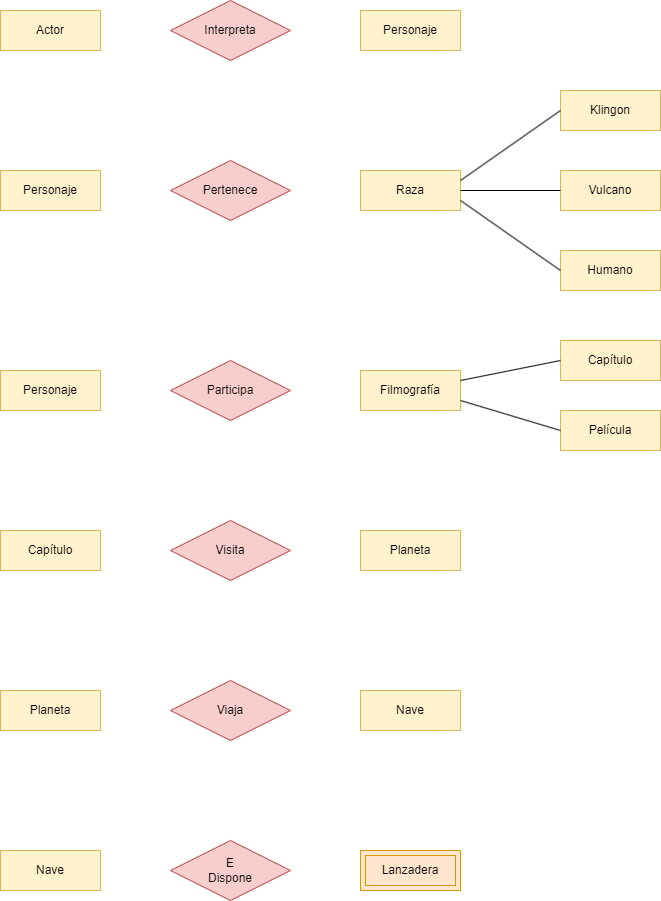

The diagram above was exported from draw.io. Its source (the exported page's mxGraphModel, read from the mxfile embedded in the PNG):
<mxGraphModel dx="2062" dy="1089" grid="1" gridSize="10" guides="1" tooltips="1" connect="1" arrows="1" fold="1" page="1" pageScale="1" pageWidth="827" pageHeight="1169" math="0" shadow="0">
  <root>
    <mxCell id="0" />
    <mxCell id="1" parent="0" />
    <mxCell id="2mxsap-0uhhmEas6GfFj-3" value="Capítulo" style="whiteSpace=wrap;html=1;align=center;fillColor=#fff2cc;strokeColor=#d6b656;" parent="1" vertex="1">
      <mxGeometry x="640" y="370" width="100" height="40" as="geometry" />
    </mxCell>
    <mxCell id="2mxsap-0uhhmEas6GfFj-5" value="Película" style="whiteSpace=wrap;html=1;align=center;fillColor=#fff2cc;strokeColor=#d6b656;" parent="1" vertex="1">
      <mxGeometry x="640" y="440" width="100" height="40" as="geometry" />
    </mxCell>
    <mxCell id="AtrwHongqk-HGY_NB1jG-9" value="Lanzadera" style="shape=ext;margin=3;double=1;whiteSpace=wrap;html=1;align=center;fillColor=#ffe6cc;strokeColor=#d79b00;" parent="1" vertex="1">
      <mxGeometry x="440" y="880" width="100" height="40" as="geometry" />
    </mxCell>
    <mxCell id="AtrwHongqk-HGY_NB1jG-10" value="Nave" style="whiteSpace=wrap;html=1;align=center;fillColor=#fff2cc;strokeColor=#d6b656;" parent="1" vertex="1">
      <mxGeometry x="440" y="720" width="100" height="40" as="geometry" />
    </mxCell>
    <mxCell id="AtrwHongqk-HGY_NB1jG-11" value="E&lt;br&gt;Dispone" style="shape=rhombus;perimeter=rhombusPerimeter;whiteSpace=wrap;html=1;align=center;fillColor=#f8cecc;strokeColor=#b85450;" parent="1" vertex="1">
      <mxGeometry x="250" y="870" width="120" height="60" as="geometry" />
    </mxCell>
    <mxCell id="1x0kiD2nYx0WSzcu8COH-11" value="Viaja" style="shape=rhombus;perimeter=rhombusPerimeter;whiteSpace=wrap;html=1;align=center;fillColor=#f8cecc;strokeColor=#b85450;" vertex="1" parent="1">
      <mxGeometry x="250" y="710" width="120" height="60" as="geometry" />
    </mxCell>
    <mxCell id="1x0kiD2nYx0WSzcu8COH-12" value="Filmografía" style="whiteSpace=wrap;html=1;align=center;fillColor=#fff2cc;strokeColor=#d6b656;" vertex="1" parent="1">
      <mxGeometry x="440" y="400" width="100" height="40" as="geometry" />
    </mxCell>
    <mxCell id="1x0kiD2nYx0WSzcu8COH-14" value="" style="endArrow=none;html=1;rounded=0;exitX=0;exitY=0.5;exitDx=0;exitDy=0;entryX=1;entryY=0.75;entryDx=0;entryDy=0;" edge="1" parent="1" source="2mxsap-0uhhmEas6GfFj-5" target="1x0kiD2nYx0WSzcu8COH-12">
      <mxGeometry relative="1" as="geometry">
        <mxPoint x="410" y="790" as="sourcePoint" />
        <mxPoint x="580" y="430" as="targetPoint" />
      </mxGeometry>
    </mxCell>
    <mxCell id="1x0kiD2nYx0WSzcu8COH-15" value="" style="endArrow=none;html=1;rounded=0;entryX=0;entryY=0.5;entryDx=0;entryDy=0;exitX=1;exitY=0.25;exitDx=0;exitDy=0;" edge="1" parent="1" source="1x0kiD2nYx0WSzcu8COH-12" target="2mxsap-0uhhmEas6GfFj-3">
      <mxGeometry relative="1" as="geometry">
        <mxPoint x="580" y="400" as="sourcePoint" />
        <mxPoint x="477" y="520" as="targetPoint" />
      </mxGeometry>
    </mxCell>
    <mxCell id="1x0kiD2nYx0WSzcu8COH-20" value="Participa" style="shape=rhombus;perimeter=rhombusPerimeter;whiteSpace=wrap;html=1;align=center;fillColor=#f8cecc;strokeColor=#b85450;" vertex="1" parent="1">
      <mxGeometry x="250" y="390" width="120" height="60" as="geometry" />
    </mxCell>
    <mxCell id="3sWv3SXAxa_-7AStxMB8-5" value="Actor" style="whiteSpace=wrap;html=1;align=center;fillColor=#fff2cc;strokeColor=#d6b656;" vertex="1" parent="1">
      <mxGeometry x="80" y="40" width="100" height="40" as="geometry" />
    </mxCell>
    <mxCell id="3sWv3SXAxa_-7AStxMB8-6" value="Personaje" style="whiteSpace=wrap;html=1;align=center;fillColor=#fff2cc;strokeColor=#d6b656;" vertex="1" parent="1">
      <mxGeometry x="440" y="40" width="100" height="40" as="geometry" />
    </mxCell>
    <mxCell id="3sWv3SXAxa_-7AStxMB8-7" value="Interpreta" style="shape=rhombus;perimeter=rhombusPerimeter;whiteSpace=wrap;html=1;align=center;fillColor=#f8cecc;strokeColor=#b85450;" vertex="1" parent="1">
      <mxGeometry x="250" y="30" width="120" height="60" as="geometry" />
    </mxCell>
    <mxCell id="3sWv3SXAxa_-7AStxMB8-8" value="Personaje" style="whiteSpace=wrap;html=1;align=center;fillColor=#fff2cc;strokeColor=#d6b656;" vertex="1" parent="1">
      <mxGeometry x="80" y="200" width="100" height="40" as="geometry" />
    </mxCell>
    <mxCell id="3sWv3SXAxa_-7AStxMB8-9" value="Klingon" style="whiteSpace=wrap;html=1;align=center;fillColor=#fff2cc;strokeColor=#d6b656;" vertex="1" parent="1">
      <mxGeometry x="640" y="120" width="100" height="40" as="geometry" />
    </mxCell>
    <mxCell id="3sWv3SXAxa_-7AStxMB8-10" value="Vulcano" style="whiteSpace=wrap;html=1;align=center;fillColor=#fff2cc;strokeColor=#d6b656;" vertex="1" parent="1">
      <mxGeometry x="640" y="200" width="100" height="40" as="geometry" />
    </mxCell>
    <mxCell id="3sWv3SXAxa_-7AStxMB8-11" value="Humano" style="whiteSpace=wrap;html=1;align=center;fillColor=#fff2cc;strokeColor=#d6b656;" vertex="1" parent="1">
      <mxGeometry x="640" y="280" width="100" height="40" as="geometry" />
    </mxCell>
    <mxCell id="3sWv3SXAxa_-7AStxMB8-12" value="Pertenece" style="shape=rhombus;perimeter=rhombusPerimeter;whiteSpace=wrap;html=1;align=center;fillColor=#f8cecc;strokeColor=#b85450;" vertex="1" parent="1">
      <mxGeometry x="250" y="190" width="120" height="60" as="geometry" />
    </mxCell>
    <mxCell id="3sWv3SXAxa_-7AStxMB8-13" value="Raza" style="whiteSpace=wrap;html=1;align=center;fillColor=#fff2cc;strokeColor=#d6b656;" vertex="1" parent="1">
      <mxGeometry x="440" y="200" width="100" height="40" as="geometry" />
    </mxCell>
    <mxCell id="3sWv3SXAxa_-7AStxMB8-22" value="" style="endArrow=none;html=1;rounded=0;exitX=0;exitY=0.5;exitDx=0;exitDy=0;entryX=1;entryY=0.5;entryDx=0;entryDy=0;" edge="1" parent="1" source="3sWv3SXAxa_-7AStxMB8-10" target="3sWv3SXAxa_-7AStxMB8-13">
      <mxGeometry relative="1" as="geometry">
        <mxPoint x="820" y="610" as="sourcePoint" />
        <mxPoint x="570" y="220" as="targetPoint" />
      </mxGeometry>
    </mxCell>
    <mxCell id="3sWv3SXAxa_-7AStxMB8-23" value="" style="endArrow=none;html=1;rounded=0;entryX=1;entryY=0.75;entryDx=0;entryDy=0;exitX=0;exitY=0.5;exitDx=0;exitDy=0;" edge="1" parent="1" source="3sWv3SXAxa_-7AStxMB8-11" target="3sWv3SXAxa_-7AStxMB8-13">
      <mxGeometry relative="1" as="geometry">
        <mxPoint x="500" y="330" as="sourcePoint" />
        <mxPoint x="500" y="250" as="targetPoint" />
      </mxGeometry>
    </mxCell>
    <mxCell id="3sWv3SXAxa_-7AStxMB8-24" value="" style="endArrow=none;html=1;rounded=0;entryX=1;entryY=0.25;entryDx=0;entryDy=0;exitX=0;exitY=0.5;exitDx=0;exitDy=0;" edge="1" parent="1" source="3sWv3SXAxa_-7AStxMB8-9" target="3sWv3SXAxa_-7AStxMB8-13">
      <mxGeometry relative="1" as="geometry">
        <mxPoint x="510" y="340" as="sourcePoint" />
        <mxPoint x="510" y="260" as="targetPoint" />
      </mxGeometry>
    </mxCell>
    <mxCell id="3sWv3SXAxa_-7AStxMB8-25" value="Personaje" style="whiteSpace=wrap;html=1;align=center;fillColor=#fff2cc;strokeColor=#d6b656;" vertex="1" parent="1">
      <mxGeometry x="80" y="400" width="100" height="40" as="geometry" />
    </mxCell>
    <mxCell id="3sWv3SXAxa_-7AStxMB8-26" value="Capítulo" style="whiteSpace=wrap;html=1;align=center;fillColor=#fff2cc;strokeColor=#d6b656;" vertex="1" parent="1">
      <mxGeometry x="80" y="560" width="100" height="40" as="geometry" />
    </mxCell>
    <mxCell id="3sWv3SXAxa_-7AStxMB8-27" value="Planeta" style="whiteSpace=wrap;html=1;align=center;fillColor=#fff2cc;strokeColor=#d6b656;" vertex="1" parent="1">
      <mxGeometry x="440" y="560" width="100" height="40" as="geometry" />
    </mxCell>
    <mxCell id="3sWv3SXAxa_-7AStxMB8-28" value="Visita" style="shape=rhombus;perimeter=rhombusPerimeter;whiteSpace=wrap;html=1;align=center;fillColor=#f8cecc;strokeColor=#b85450;" vertex="1" parent="1">
      <mxGeometry x="250" y="550" width="120" height="60" as="geometry" />
    </mxCell>
    <mxCell id="3sWv3SXAxa_-7AStxMB8-29" value="Planeta" style="whiteSpace=wrap;html=1;align=center;fillColor=#fff2cc;strokeColor=#d6b656;" vertex="1" parent="1">
      <mxGeometry x="80" y="720" width="100" height="40" as="geometry" />
    </mxCell>
    <mxCell id="3sWv3SXAxa_-7AStxMB8-30" value="Nave" style="whiteSpace=wrap;html=1;align=center;fillColor=#fff2cc;strokeColor=#d6b656;" vertex="1" parent="1">
      <mxGeometry x="80" y="880" width="100" height="40" as="geometry" />
    </mxCell>
  </root>
</mxGraphModel>